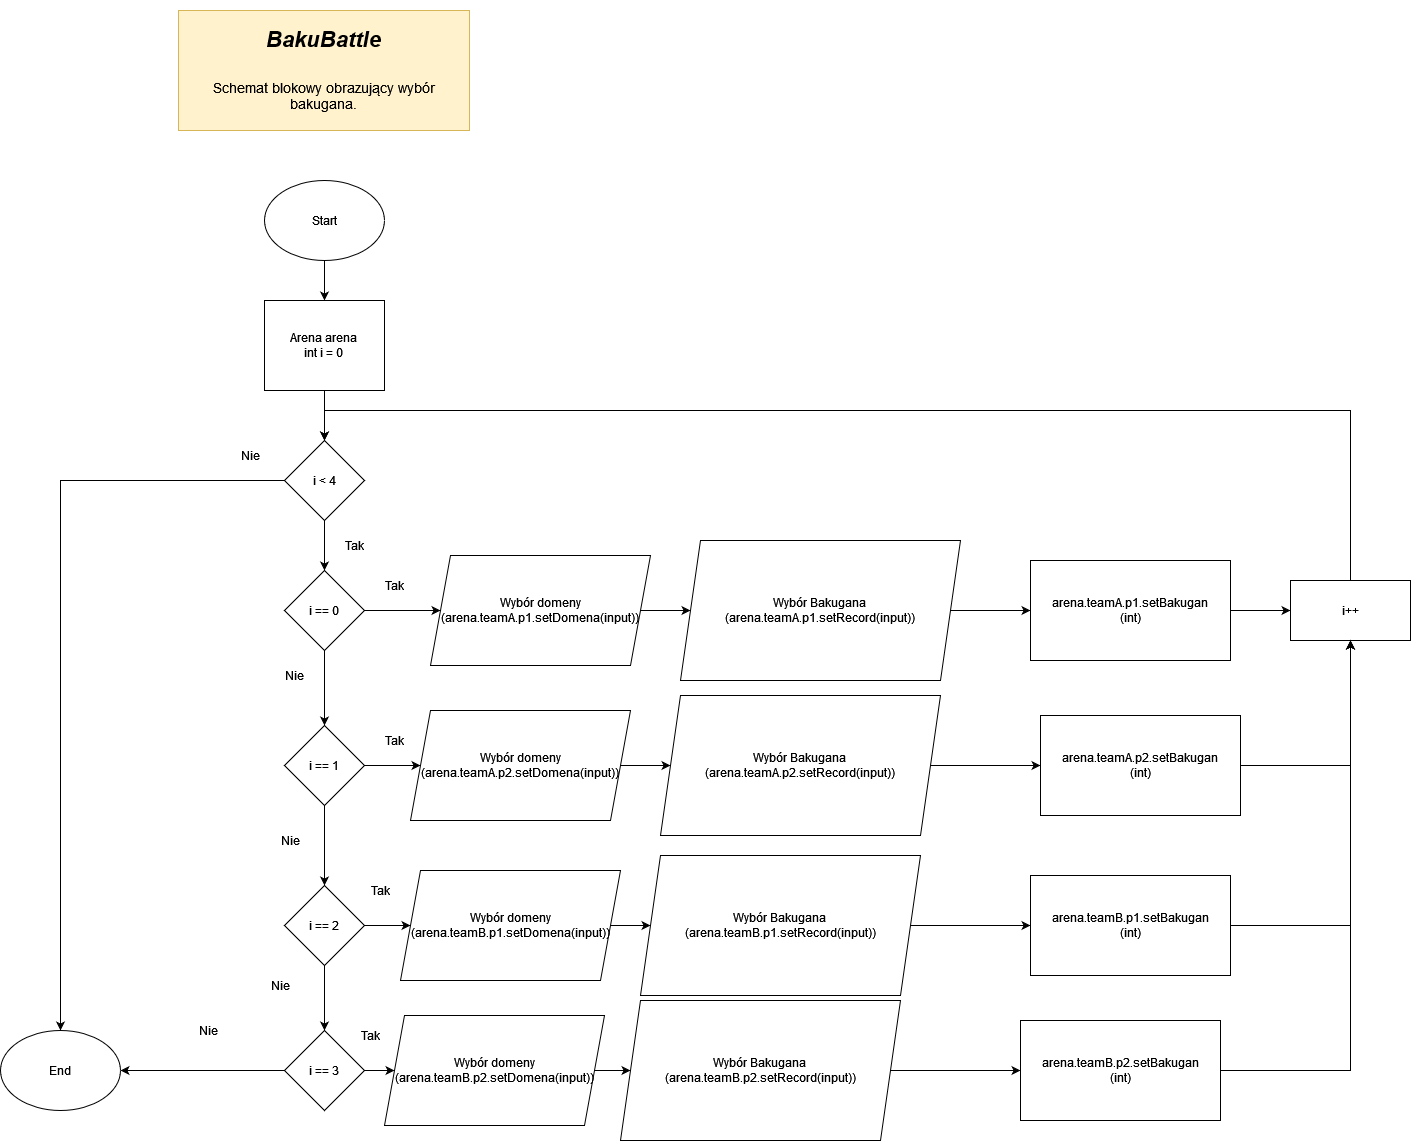

The diagram above was exported from draw.io. Its source (the exported page's mxGraphModel, read from the mxfile embedded in the PNG):
<mxGraphModel dx="930" dy="721" grid="1" gridSize="10" guides="1" tooltips="1" connect="1" arrows="1" fold="1" page="1" pageScale="1" pageWidth="827" pageHeight="1169" math="0" shadow="0">
  <root>
    <mxCell id="0" />
    <mxCell id="1" parent="0" />
    <mxCell id="JDCWBYkghDQ6E4Qsdhi5-1" value="&lt;br&gt;&lt;div&gt;&lt;i&gt;BakuBattle&lt;/i&gt;&lt;/div&gt;&lt;div&gt;&lt;br&gt;&lt;/div&gt;&lt;div style=&quot;font-size: 14px&quot; align=&quot;center&quot;&gt;&lt;span style=&quot;font-weight: normal&quot;&gt;Schemat blokowy obrazujący wybór bakugana.&lt;/span&gt;&lt;br&gt;&lt;/div&gt;" style="text;html=1;strokeColor=#d6b656;fillColor=#fff2cc;spacing=5;spacingTop=-20;whiteSpace=wrap;overflow=hidden;rounded=0;fontFamily=Helvetica;align=center;fontStyle=1;fontSize=22;" parent="1" vertex="1">
      <mxGeometry x="268" y="10" width="291" height="120" as="geometry" />
    </mxCell>
    <mxCell id="JDCWBYkghDQ6E4Qsdhi5-4" style="edgeStyle=orthogonalEdgeStyle;rounded=0;orthogonalLoop=1;jettySize=auto;html=1;" parent="1" source="JDCWBYkghDQ6E4Qsdhi5-2" target="JDCWBYkghDQ6E4Qsdhi5-3" edge="1">
      <mxGeometry relative="1" as="geometry" />
    </mxCell>
    <mxCell id="JDCWBYkghDQ6E4Qsdhi5-2" value="Start" style="ellipse;whiteSpace=wrap;html=1;" parent="1" vertex="1">
      <mxGeometry x="354" y="180" width="120" height="80" as="geometry" />
    </mxCell>
    <mxCell id="JDCWBYkghDQ6E4Qsdhi5-8" style="edgeStyle=orthogonalEdgeStyle;rounded=0;orthogonalLoop=1;jettySize=auto;html=1;" parent="1" source="JDCWBYkghDQ6E4Qsdhi5-3" target="JDCWBYkghDQ6E4Qsdhi5-7" edge="1">
      <mxGeometry relative="1" as="geometry" />
    </mxCell>
    <mxCell id="JDCWBYkghDQ6E4Qsdhi5-3" value="&lt;div&gt;Arena arena&lt;br&gt;&lt;/div&gt;&lt;div&gt;int i = 0&lt;br&gt;&lt;/div&gt;" style="rounded=0;whiteSpace=wrap;html=1;" parent="1" vertex="1">
      <mxGeometry x="354" y="300" width="120" height="90" as="geometry" />
    </mxCell>
    <mxCell id="t9kyNlNB-ZPItTlxVPv7-13" style="edgeStyle=orthogonalEdgeStyle;rounded=0;orthogonalLoop=1;jettySize=auto;html=1;" parent="1" source="JDCWBYkghDQ6E4Qsdhi5-7" target="t9kyNlNB-ZPItTlxVPv7-12" edge="1">
      <mxGeometry relative="1" as="geometry" />
    </mxCell>
    <mxCell id="oaMTkf-v--C2PyGLPvTV-2" style="edgeStyle=orthogonalEdgeStyle;rounded=0;orthogonalLoop=1;jettySize=auto;html=1;" parent="1" source="JDCWBYkghDQ6E4Qsdhi5-7" target="oaMTkf-v--C2PyGLPvTV-1" edge="1">
      <mxGeometry relative="1" as="geometry" />
    </mxCell>
    <mxCell id="JDCWBYkghDQ6E4Qsdhi5-7" value="i &amp;lt; 4" style="rhombus;whiteSpace=wrap;html=1;" parent="1" vertex="1">
      <mxGeometry x="374" y="440" width="80" height="80" as="geometry" />
    </mxCell>
    <mxCell id="oaMTkf-v--C2PyGLPvTV-4" style="edgeStyle=orthogonalEdgeStyle;rounded=0;orthogonalLoop=1;jettySize=auto;html=1;" parent="1" source="JDCWBYkghDQ6E4Qsdhi5-10" target="t9kyNlNB-ZPItTlxVPv7-5" edge="1">
      <mxGeometry relative="1" as="geometry" />
    </mxCell>
    <mxCell id="JDCWBYkghDQ6E4Qsdhi5-10" value="&lt;div&gt;Wybór domeny&lt;/div&gt;&lt;div&gt;(arena.teamA.p1.setDomena(input))&lt;/div&gt;" style="shape=parallelogram;perimeter=parallelogramPerimeter;whiteSpace=wrap;html=1;fixedSize=1;" parent="1" vertex="1">
      <mxGeometry x="520" y="555" width="220" height="110" as="geometry" />
    </mxCell>
    <mxCell id="t9kyNlNB-ZPItTlxVPv7-3" value="Tak" style="text;html=1;strokeColor=none;fillColor=none;align=center;verticalAlign=middle;whiteSpace=wrap;rounded=0;" parent="1" vertex="1">
      <mxGeometry x="414" y="530" width="60" height="30" as="geometry" />
    </mxCell>
    <mxCell id="oaMTkf-v--C2PyGLPvTV-5" style="edgeStyle=orthogonalEdgeStyle;rounded=0;orthogonalLoop=1;jettySize=auto;html=1;" parent="1" source="t9kyNlNB-ZPItTlxVPv7-5" target="t9kyNlNB-ZPItTlxVPv7-7" edge="1">
      <mxGeometry relative="1" as="geometry" />
    </mxCell>
    <mxCell id="t9kyNlNB-ZPItTlxVPv7-5" value="Wybór Bakugana&lt;br&gt;&lt;div&gt;(arena.teamA.p1.setRecord(input))&lt;/div&gt;" style="shape=parallelogram;perimeter=parallelogramPerimeter;whiteSpace=wrap;html=1;fixedSize=1;" parent="1" vertex="1">
      <mxGeometry x="770" y="540" width="280" height="140" as="geometry" />
    </mxCell>
    <mxCell id="oaMTkf-v--C2PyGLPvTV-9" style="edgeStyle=orthogonalEdgeStyle;rounded=0;orthogonalLoop=1;jettySize=auto;html=1;" parent="1" source="t9kyNlNB-ZPItTlxVPv7-7" target="oaMTkf-v--C2PyGLPvTV-8" edge="1">
      <mxGeometry relative="1" as="geometry" />
    </mxCell>
    <mxCell id="t9kyNlNB-ZPItTlxVPv7-7" value="&lt;div&gt;arena.teamA.p1.setBakugan&lt;/div&gt;&lt;div&gt;(int)&lt;/div&gt;" style="rounded=0;whiteSpace=wrap;html=1;" parent="1" vertex="1">
      <mxGeometry x="1120" y="560" width="200" height="100" as="geometry" />
    </mxCell>
    <mxCell id="t9kyNlNB-ZPItTlxVPv7-12" value="End" style="ellipse;whiteSpace=wrap;html=1;" parent="1" vertex="1">
      <mxGeometry x="90" y="1030" width="120" height="80" as="geometry" />
    </mxCell>
    <mxCell id="t9kyNlNB-ZPItTlxVPv7-14" value="Nie" style="text;html=1;strokeColor=none;fillColor=none;align=center;verticalAlign=middle;whiteSpace=wrap;rounded=0;" parent="1" vertex="1">
      <mxGeometry x="310" y="440" width="60" height="30" as="geometry" />
    </mxCell>
    <mxCell id="oaMTkf-v--C2PyGLPvTV-3" style="edgeStyle=orthogonalEdgeStyle;rounded=0;orthogonalLoop=1;jettySize=auto;html=1;" parent="1" source="oaMTkf-v--C2PyGLPvTV-1" target="JDCWBYkghDQ6E4Qsdhi5-10" edge="1">
      <mxGeometry relative="1" as="geometry" />
    </mxCell>
    <mxCell id="oaMTkf-v--C2PyGLPvTV-7" style="edgeStyle=orthogonalEdgeStyle;rounded=0;orthogonalLoop=1;jettySize=auto;html=1;" parent="1" source="oaMTkf-v--C2PyGLPvTV-1" target="oaMTkf-v--C2PyGLPvTV-6" edge="1">
      <mxGeometry relative="1" as="geometry" />
    </mxCell>
    <mxCell id="oaMTkf-v--C2PyGLPvTV-1" value="i == 0" style="rhombus;whiteSpace=wrap;html=1;" parent="1" vertex="1">
      <mxGeometry x="374" y="570" width="80" height="80" as="geometry" />
    </mxCell>
    <mxCell id="oaMTkf-v--C2PyGLPvTV-15" style="edgeStyle=orthogonalEdgeStyle;rounded=0;orthogonalLoop=1;jettySize=auto;html=1;" parent="1" source="oaMTkf-v--C2PyGLPvTV-6" target="oaMTkf-v--C2PyGLPvTV-14" edge="1">
      <mxGeometry relative="1" as="geometry" />
    </mxCell>
    <mxCell id="oaMTkf-v--C2PyGLPvTV-25" value="" style="edgeStyle=orthogonalEdgeStyle;rounded=0;orthogonalLoop=1;jettySize=auto;html=1;" parent="1" source="oaMTkf-v--C2PyGLPvTV-6" target="oaMTkf-v--C2PyGLPvTV-24" edge="1">
      <mxGeometry relative="1" as="geometry" />
    </mxCell>
    <mxCell id="oaMTkf-v--C2PyGLPvTV-6" value="i == 1" style="rhombus;whiteSpace=wrap;html=1;" parent="1" vertex="1">
      <mxGeometry x="374" y="725" width="80" height="80" as="geometry" />
    </mxCell>
    <mxCell id="oaMTkf-v--C2PyGLPvTV-10" style="edgeStyle=orthogonalEdgeStyle;rounded=0;orthogonalLoop=1;jettySize=auto;html=1;" parent="1" source="oaMTkf-v--C2PyGLPvTV-8" target="JDCWBYkghDQ6E4Qsdhi5-7" edge="1">
      <mxGeometry relative="1" as="geometry">
        <Array as="points">
          <mxPoint x="1440" y="410" />
          <mxPoint x="414" y="410" />
        </Array>
      </mxGeometry>
    </mxCell>
    <mxCell id="oaMTkf-v--C2PyGLPvTV-8" value="i++" style="rounded=0;whiteSpace=wrap;html=1;" parent="1" vertex="1">
      <mxGeometry x="1380" y="580" width="120" height="60" as="geometry" />
    </mxCell>
    <mxCell id="oaMTkf-v--C2PyGLPvTV-11" value="Tak" style="text;html=1;strokeColor=none;fillColor=none;align=center;verticalAlign=middle;whiteSpace=wrap;rounded=0;" parent="1" vertex="1">
      <mxGeometry x="454" y="570" width="60" height="30" as="geometry" />
    </mxCell>
    <mxCell id="oaMTkf-v--C2PyGLPvTV-13" value="Nie" style="text;html=1;strokeColor=none;fillColor=none;align=center;verticalAlign=middle;whiteSpace=wrap;rounded=0;" parent="1" vertex="1">
      <mxGeometry x="354" y="660" width="60" height="30" as="geometry" />
    </mxCell>
    <mxCell id="oaMTkf-v--C2PyGLPvTV-17" style="edgeStyle=orthogonalEdgeStyle;rounded=0;orthogonalLoop=1;jettySize=auto;html=1;" parent="1" source="oaMTkf-v--C2PyGLPvTV-14" target="oaMTkf-v--C2PyGLPvTV-16" edge="1">
      <mxGeometry relative="1" as="geometry" />
    </mxCell>
    <mxCell id="oaMTkf-v--C2PyGLPvTV-14" value="&lt;div&gt;Wybór domeny&lt;/div&gt;&lt;div&gt;(arena.teamA.p2.setDomena(input))&lt;/div&gt;" style="shape=parallelogram;perimeter=parallelogramPerimeter;whiteSpace=wrap;html=1;fixedSize=1;" parent="1" vertex="1">
      <mxGeometry x="500" y="710" width="220" height="110" as="geometry" />
    </mxCell>
    <mxCell id="oaMTkf-v--C2PyGLPvTV-20" style="edgeStyle=orthogonalEdgeStyle;rounded=0;orthogonalLoop=1;jettySize=auto;html=1;" parent="1" source="oaMTkf-v--C2PyGLPvTV-16" target="oaMTkf-v--C2PyGLPvTV-19" edge="1">
      <mxGeometry relative="1" as="geometry" />
    </mxCell>
    <mxCell id="oaMTkf-v--C2PyGLPvTV-16" value="Wybór Bakugana&lt;br&gt;&lt;div&gt;(arena.teamA.p2.setRecord(input))&lt;/div&gt;" style="shape=parallelogram;perimeter=parallelogramPerimeter;whiteSpace=wrap;html=1;fixedSize=1;" parent="1" vertex="1">
      <mxGeometry x="750" y="695" width="280" height="140" as="geometry" />
    </mxCell>
    <mxCell id="oaMTkf-v--C2PyGLPvTV-21" style="edgeStyle=orthogonalEdgeStyle;rounded=0;orthogonalLoop=1;jettySize=auto;html=1;" parent="1" source="oaMTkf-v--C2PyGLPvTV-19" target="oaMTkf-v--C2PyGLPvTV-8" edge="1">
      <mxGeometry relative="1" as="geometry" />
    </mxCell>
    <mxCell id="oaMTkf-v--C2PyGLPvTV-19" value="&lt;div&gt;arena.teamA.p2.setBakugan&lt;/div&gt;&lt;div&gt;(int)&lt;/div&gt;" style="rounded=0;whiteSpace=wrap;html=1;" parent="1" vertex="1">
      <mxGeometry x="1130" y="715" width="200" height="100" as="geometry" />
    </mxCell>
    <mxCell id="oaMTkf-v--C2PyGLPvTV-22" value="Nie" style="text;html=1;strokeColor=none;fillColor=none;align=center;verticalAlign=middle;whiteSpace=wrap;rounded=0;" parent="1" vertex="1">
      <mxGeometry x="268" y="1015" width="60" height="30" as="geometry" />
    </mxCell>
    <mxCell id="oaMTkf-v--C2PyGLPvTV-23" value="Tak" style="text;html=1;strokeColor=none;fillColor=none;align=center;verticalAlign=middle;whiteSpace=wrap;rounded=0;" parent="1" vertex="1">
      <mxGeometry x="454" y="725" width="60" height="30" as="geometry" />
    </mxCell>
    <mxCell id="oaMTkf-v--C2PyGLPvTV-28" style="edgeStyle=orthogonalEdgeStyle;rounded=0;orthogonalLoop=1;jettySize=auto;html=1;" parent="1" source="oaMTkf-v--C2PyGLPvTV-24" target="oaMTkf-v--C2PyGLPvTV-27" edge="1">
      <mxGeometry relative="1" as="geometry" />
    </mxCell>
    <mxCell id="oaMTkf-v--C2PyGLPvTV-40" style="edgeStyle=orthogonalEdgeStyle;rounded=0;orthogonalLoop=1;jettySize=auto;html=1;" parent="1" source="oaMTkf-v--C2PyGLPvTV-24" target="oaMTkf-v--C2PyGLPvTV-39" edge="1">
      <mxGeometry relative="1" as="geometry" />
    </mxCell>
    <mxCell id="oaMTkf-v--C2PyGLPvTV-24" value="i == 2" style="rhombus;whiteSpace=wrap;html=1;" parent="1" vertex="1">
      <mxGeometry x="374" y="885" width="80" height="80" as="geometry" />
    </mxCell>
    <mxCell id="oaMTkf-v--C2PyGLPvTV-32" style="edgeStyle=orthogonalEdgeStyle;rounded=0;orthogonalLoop=1;jettySize=auto;html=1;" parent="1" source="oaMTkf-v--C2PyGLPvTV-27" target="oaMTkf-v--C2PyGLPvTV-29" edge="1">
      <mxGeometry relative="1" as="geometry" />
    </mxCell>
    <mxCell id="oaMTkf-v--C2PyGLPvTV-27" value="&lt;div&gt;Wybór domeny&lt;/div&gt;&lt;div&gt;(arena.teamB.p1.setDomena(input))&lt;/div&gt;" style="shape=parallelogram;perimeter=parallelogramPerimeter;whiteSpace=wrap;html=1;fixedSize=1;" parent="1" vertex="1">
      <mxGeometry x="490" y="870" width="220" height="110" as="geometry" />
    </mxCell>
    <mxCell id="oaMTkf-v--C2PyGLPvTV-35" style="edgeStyle=orthogonalEdgeStyle;rounded=0;orthogonalLoop=1;jettySize=auto;html=1;" parent="1" source="oaMTkf-v--C2PyGLPvTV-29" target="oaMTkf-v--C2PyGLPvTV-34" edge="1">
      <mxGeometry relative="1" as="geometry" />
    </mxCell>
    <mxCell id="oaMTkf-v--C2PyGLPvTV-29" value="Wybór Bakugana&lt;br&gt;&lt;div&gt;(arena.teamB.p1.setRecord(input))&lt;/div&gt;" style="shape=parallelogram;perimeter=parallelogramPerimeter;whiteSpace=wrap;html=1;fixedSize=1;" parent="1" vertex="1">
      <mxGeometry x="730" y="855" width="280" height="140" as="geometry" />
    </mxCell>
    <mxCell id="oaMTkf-v--C2PyGLPvTV-36" style="edgeStyle=orthogonalEdgeStyle;rounded=0;orthogonalLoop=1;jettySize=auto;html=1;" parent="1" source="oaMTkf-v--C2PyGLPvTV-34" target="oaMTkf-v--C2PyGLPvTV-8" edge="1">
      <mxGeometry relative="1" as="geometry" />
    </mxCell>
    <mxCell id="oaMTkf-v--C2PyGLPvTV-34" value="&lt;div&gt;arena.teamB.p1.setBakugan&lt;/div&gt;&lt;div&gt;(int)&lt;/div&gt;" style="rounded=0;whiteSpace=wrap;html=1;" parent="1" vertex="1">
      <mxGeometry x="1120" y="875" width="200" height="100" as="geometry" />
    </mxCell>
    <mxCell id="oaMTkf-v--C2PyGLPvTV-37" value="Tak" style="text;html=1;strokeColor=none;fillColor=none;align=center;verticalAlign=middle;whiteSpace=wrap;rounded=0;" parent="1" vertex="1">
      <mxGeometry x="440" y="875" width="60" height="30" as="geometry" />
    </mxCell>
    <mxCell id="oaMTkf-v--C2PyGLPvTV-43" style="edgeStyle=orthogonalEdgeStyle;rounded=0;orthogonalLoop=1;jettySize=auto;html=1;" parent="1" source="oaMTkf-v--C2PyGLPvTV-39" target="oaMTkf-v--C2PyGLPvTV-41" edge="1">
      <mxGeometry relative="1" as="geometry" />
    </mxCell>
    <mxCell id="oaMTkf-v--C2PyGLPvTV-50" style="edgeStyle=orthogonalEdgeStyle;rounded=0;orthogonalLoop=1;jettySize=auto;html=1;" parent="1" source="oaMTkf-v--C2PyGLPvTV-39" target="t9kyNlNB-ZPItTlxVPv7-12" edge="1">
      <mxGeometry relative="1" as="geometry" />
    </mxCell>
    <mxCell id="oaMTkf-v--C2PyGLPvTV-39" value="i == 3" style="rhombus;whiteSpace=wrap;html=1;" parent="1" vertex="1">
      <mxGeometry x="374" y="1030" width="80" height="80" as="geometry" />
    </mxCell>
    <mxCell id="oaMTkf-v--C2PyGLPvTV-46" style="edgeStyle=orthogonalEdgeStyle;rounded=0;orthogonalLoop=1;jettySize=auto;html=1;" parent="1" source="oaMTkf-v--C2PyGLPvTV-41" target="oaMTkf-v--C2PyGLPvTV-45" edge="1">
      <mxGeometry relative="1" as="geometry" />
    </mxCell>
    <mxCell id="oaMTkf-v--C2PyGLPvTV-41" value="&lt;div&gt;Wybór domeny&lt;/div&gt;&lt;div&gt;(arena.teamB.p2.setDomena(input))&lt;/div&gt;" style="shape=parallelogram;perimeter=parallelogramPerimeter;whiteSpace=wrap;html=1;fixedSize=1;" parent="1" vertex="1">
      <mxGeometry x="474" y="1015" width="220" height="110" as="geometry" />
    </mxCell>
    <mxCell id="oaMTkf-v--C2PyGLPvTV-48" style="edgeStyle=orthogonalEdgeStyle;rounded=0;orthogonalLoop=1;jettySize=auto;html=1;" parent="1" source="oaMTkf-v--C2PyGLPvTV-45" target="oaMTkf-v--C2PyGLPvTV-47" edge="1">
      <mxGeometry relative="1" as="geometry" />
    </mxCell>
    <mxCell id="oaMTkf-v--C2PyGLPvTV-45" value="Wybór Bakugana&lt;br&gt;&lt;div&gt;(arena.teamB.p2.setRecord(input))&lt;/div&gt;" style="shape=parallelogram;perimeter=parallelogramPerimeter;whiteSpace=wrap;html=1;fixedSize=1;" parent="1" vertex="1">
      <mxGeometry x="710" y="1000" width="280" height="140" as="geometry" />
    </mxCell>
    <mxCell id="oaMTkf-v--C2PyGLPvTV-49" style="edgeStyle=orthogonalEdgeStyle;rounded=0;orthogonalLoop=1;jettySize=auto;html=1;" parent="1" source="oaMTkf-v--C2PyGLPvTV-47" target="oaMTkf-v--C2PyGLPvTV-8" edge="1">
      <mxGeometry relative="1" as="geometry" />
    </mxCell>
    <mxCell id="oaMTkf-v--C2PyGLPvTV-47" value="&lt;div&gt;arena.teamB.p2.setBakugan&lt;/div&gt;&lt;div&gt;(int)&lt;/div&gt;" style="rounded=0;whiteSpace=wrap;html=1;" parent="1" vertex="1">
      <mxGeometry x="1110" y="1020" width="200" height="100" as="geometry" />
    </mxCell>
    <mxCell id="oaMTkf-v--C2PyGLPvTV-51" value="Nie" style="text;html=1;strokeColor=none;fillColor=none;align=center;verticalAlign=middle;whiteSpace=wrap;rounded=0;" parent="1" vertex="1">
      <mxGeometry x="350" y="825" width="60" height="30" as="geometry" />
    </mxCell>
    <mxCell id="oaMTkf-v--C2PyGLPvTV-52" value="Nie" style="text;html=1;strokeColor=none;fillColor=none;align=center;verticalAlign=middle;whiteSpace=wrap;rounded=0;" parent="1" vertex="1">
      <mxGeometry x="340" y="970" width="60" height="30" as="geometry" />
    </mxCell>
    <mxCell id="oaMTkf-v--C2PyGLPvTV-53" value="Tak" style="text;html=1;strokeColor=none;fillColor=none;align=center;verticalAlign=middle;whiteSpace=wrap;rounded=0;" parent="1" vertex="1">
      <mxGeometry x="430" y="1020" width="60" height="30" as="geometry" />
    </mxCell>
  </root>
</mxGraphModel>